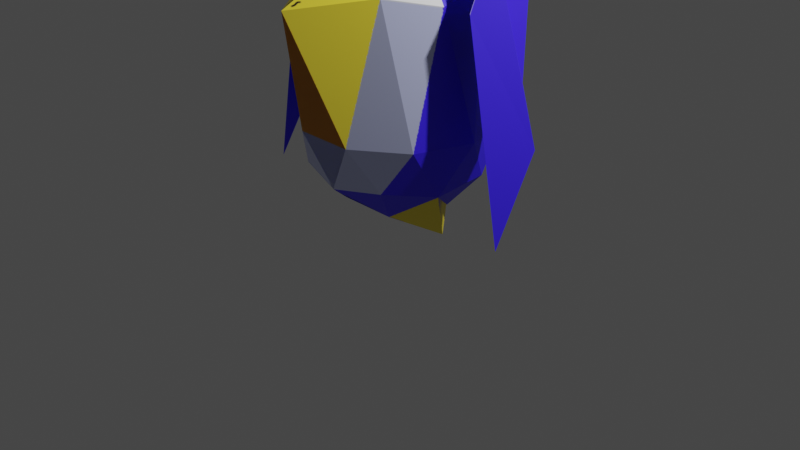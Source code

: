 # Source: pelicant_spin.blend  (saved by Blender 2.91.10; exported with 4.5.12 LTS)
import bpy
from mathutils import Matrix  # noqa: F401  (used for matrix-valued properties, if any)

bpy.ops.wm.read_factory_settings(use_empty=True)
scene = bpy.context.scene
scene.name = 'Scene'

# ---- collections
col_collection = bpy.data.collections.new('Collection'); scene.collection.children.link(col_collection)

# ---- images (referenced by path relative to the original .blend; pixels are not part of the script)
import os
ASSET_DIR = os.environ.get("B2B_ASSET_DIR", "")  # directory of the original .blend (textures are referenced by path, not embedded)
HERE = os.path.dirname(os.path.abspath(__file__))  # packed textures are extracted next to this script under _unpacked/

def load_image(name, relpath, width, height, colorspace="sRGB"):
    """Load a texture the original file referenced (path relative to the .blend, or extracted next to this script)."""
    p = next((c for c in (os.path.join(HERE, relpath), os.path.join(ASSET_DIR, relpath)) if relpath and os.path.exists(c)), "")
    if p:
        img = bpy.data.images.load(p, check_existing=True)
        img.name = name
    else:  # same state as the original file: an image datablock whose file is absent (Cycles renders it pink)
        img = bpy.data.images.new(name, width, height)
        img.source = "FILE"
        img.filepath = "//" + (relpath or name)
    img.colorspace_settings.name = colorspace
    return img
img_pelicant_base_color = load_image('Pelicant Base Color', '_unpacked/Pelicant_Base_Color.5c9d731f.png', 1024, 1024, 'sRGB')

# ---- materials (node trees are filled in below, after node groups)
mat_material_001 = bpy.data.materials.new('Material.001')
mat_material_001.use_transparent_shadow = False

# ---- material node trees
mat_material_001.use_nodes = True; mat_material_001.node_tree.nodes.clear()
_N = mat_material_001.node_tree.nodes; _L = mat_material_001.node_tree.links
n0 = _N.new('ShaderNodeBsdfPrincipled'); n0.name = 'Principled BSDF'; n0.location = (10, 300)
n0.distribution = 'GGX'
n0.subsurface_method = 'BURLEY'
n0.inputs[3].default_value = 1.45
n0.inputs[27].default_value = (0.0, 0.0, 0.0, 1.0)
n0.inputs[28].default_value = 1.0
n1 = _N.new('ShaderNodeOutputMaterial'); n1.name = 'Material Output'; n1.location = (300, 300)
n2 = _N.new('ShaderNodeTexImage'); n2.name = 'Image Texture'; n2.location = (-280, 280)
n2.image = img_pelicant_base_color
_L.new(n0.outputs[0], n1.inputs[0])
_L.new(n2.outputs[0], n0.inputs[0])
n1.is_active_output = True

# ---- world
world_world = bpy.data.worlds.new('World'); scene.world = world_world
world_world.use_nodes = True; world_world.node_tree.nodes.clear()
_N = world_world.node_tree.nodes; _L = world_world.node_tree.links
n0 = _N.new('ShaderNodeOutputWorld'); n0.name = 'World Output'; n0.location = (300, 300)
n1 = _N.new('ShaderNodeBackground'); n1.name = 'Background'; n1.location = (10, 300)
n1.inputs[0].default_value = (0.05088, 0.05088, 0.05088, 1.0)
_L.new(n1.outputs[0], n0.inputs[0])
n0.is_active_output = True
world_world.color = (0.05088, 0.05088, 0.05088)
world_world.use_sun_shadow = False
world_world.sun_shadow_jitter_overblur = 0.0

# ---- cameras
cam_camera = bpy.data.cameras.new('Camera')
cam_camera.clip_end = 100.0
cam_camera.ortho_scale = 7.314

# ---- lights
light_light = bpy.data.lights.new('Light', 'POINT')
light_light.transmission_factor = 0.0
light_light.energy = 1000.0
light_light.shadow_soft_size = 0.1
light_light.shadow_maximum_resolution = 0.006
light_light.use_absolute_resolution = True

# ---- meshes
me_icosphere = bpy.data.meshes.new('Icosphere')
me_icosphere.from_pydata([(0.7236, -0.5257, -1.284), (-0.2764, -0.8506, -1.284), (0.2764, -0.8506, 0.4472), (-0.7236, -0.5257, 0.4472), (-0.1625, -0.5, -1.687), (0.4253, -0.309, -1.687), (0.2629, -0.809, -1.362), (0.4253, 0.309, -1.687), (-0.6882, -0.5, -1.362), (0.9511, -0.309, -0.8365), (0.9511, 0.309, -0.8365), (0.0, -1.0, -0.8365), (0.5878, -0.809, -0.8365), (-0.9511, -0.309, -0.8365), (-0.5878, -0.809, -0.8365), (-0.9511, 0.309, -0.8365), (0.6882, -0.5, 0.5257), (-0.2629, -0.809, 0.5257), (0.1625, -0.5, 0.8507), (-0.4253, -0.309, 0.8507), (-0.4253, 0.309, 0.8507), (-0.0619, -0.5562, -1.951), (0.2764, -1.155, 0.4472), (6.465e-06, -1.304, -0.8365), (-0.2629, -1.113, 0.5257), (0.008029, -1.155, 1.039), (-0.2684, -1.304, -0.2445), (-0.5312, -1.113, 1.118), (0.2639, -1.536, -1.652), (-0.2089, -1.536, -0.8023), (0.0, 0.0, -1.837), (0.7236, 0.5257, -1.284), (-0.2764, 0.8506, -1.284), (-1.297, 0.0, -1.107), (0.2764, 0.8506, 0.4472), (-0.7236, 0.5257, 0.4472), (1.362, 0.0, 0.4472), (0.0, 0.0, 1.0), (-0.1625, 0.5, -1.687), (0.4253, 0.309, -1.687), (0.2629, 0.809, -1.362), (0.8506, 0.0, -1.362), (0.4253, -0.309, -1.687), (-0.5257, 0.0, -1.687), (-0.6882, 0.5, -1.362), (0.9511, 0.309, -0.8365), (0.9511, -0.309, -0.8365), (0.0, 1.0, -0.8365), (0.5878, 0.809, -0.8365), (-0.9511, 0.309, -0.8365), (-0.5878, 0.809, -0.8365), (-0.9511, -0.309, -0.8365), (0.6882, 0.5, 0.5257), (-0.2629, 0.809, 0.5257), (-0.8506, 0.0, 0.5257), (0.1625, 0.5, 0.8507), (0.5257, 0.0, 0.8507), (-0.4253, 0.309, 0.8507), (-0.4253, -0.309, 0.8507), (-0.0619, 0.5562, -1.951), (0.2764, 1.155, 0.4472), (6.465e-06, 1.304, -0.8365), (-0.2629, 1.113, 0.5257), (0.008029, 1.155, 1.039), (-0.2684, 1.304, -0.2445), (-0.5312, 1.113, 1.118), (0.2639, 1.536, -1.652), (-0.2089, 1.536, -0.8023)], [], [(30, 5, 4), (0, 5, 41), (30, 4, 43), (0, 41, 9), (1, 6, 11), (33, 8, 13), (0, 9, 12), (1, 11, 14), (33, 13, 15), (2, 16, 18), (3, 17, 19), (20, 19, 37), (20, 54, 19), (54, 3, 19), (19, 18, 37), (19, 17, 18), (17, 2, 18), (18, 56, 37), (18, 16, 56), (16, 36, 56), (15, 13, 54), (13, 3, 54), (14, 17, 3), (14, 11, 17), (12, 16, 2), (12, 9, 16), (9, 36, 16), (13, 14, 3), (13, 8, 14), (8, 1, 14), (11, 12, 2), (11, 6, 12), (6, 0, 12), (9, 10, 36), (9, 41, 10), (43, 8, 33), (43, 4, 8), (4, 1, 8), (41, 5, 7), (5, 30, 7), (4, 6, 1), (5, 0, 6), (4, 5, 21), (6, 4, 21), (21, 5, 6), (23, 22, 28), (24, 23, 26, 27), (26, 25, 27), (22, 24, 27, 25), (25, 26, 29), (26, 23, 28, 29), (22, 25, 29, 28), (24, 22, 23), (11, 2, 17), (30, 38, 39), (31, 41, 39), (30, 43, 38), (31, 45, 41), (32, 47, 40), (33, 49, 44), (31, 48, 45), (32, 50, 47), (33, 51, 49), (34, 55, 52), (35, 57, 53), (58, 37, 57), (58, 57, 54), (54, 57, 35), (57, 37, 55), (57, 55, 53), (53, 55, 34), (55, 37, 56), (55, 56, 52), (52, 56, 36), (51, 54, 49), (49, 54, 35), (50, 35, 53), (50, 53, 47), (48, 34, 52), (48, 52, 45), (45, 52, 36), (49, 35, 50), (49, 50, 44), (44, 50, 32), (47, 34, 48), (47, 48, 40), (40, 48, 31), (45, 36, 46), (45, 46, 41), (43, 33, 44), (43, 44, 38), (38, 44, 32), (41, 42, 39), (39, 42, 30), (38, 32, 40), (39, 40, 31), (38, 59, 39), (40, 59, 38), (59, 40, 39), (61, 66, 60), (62, 65, 64, 61), (64, 65, 63), (60, 63, 65, 62), (63, 67, 64), (64, 67, 66, 61), (60, 66, 67, 63), (62, 61, 60), (47, 53, 34)])
_uv = me_icosphere.uv_layers.new(name='UVMap')
_uv.uv.foreach_set('vector', [0.8182, 0.0, 0.7727, 0.07873, 0.8636, 0.07873, 0.7273, 0.1575, 0.6818, 0.07873, 0.6364, 0.1575, 0.09091, 0.0, 0.04545, 0.07873, 0.1364, 0.07873, 0.7273, 0.1575, 0.6364, 0.1575, 0.6818, 0.2362, 0.9091, 0.1575, 0.8182, 0.1575, 0.8636, 0.2362, 0.1818, 0.1575, 0.09091, 0.1575, 0.1364, 0.2362, 0.7273, 0.1575, 0.6818, 0.2362, 0.7727, 0.2362, 0.9091, 0.1575, 0.8636, 0.2362, 0.9545, 0.2362, 0.1818, 0.1575, 0.1364, 0.2362, 0.2273, 0.2362, 0.8182, 0.3149, 0.7273, 0.3149, 0.7727, 0.3937, 1.0, 0.3149, 0.9091, 0.3149, 0.9545, 0.3937, 0.2273, 0.3937, 0.1364, 0.3937, 0.1818, 0.4724, 0.2273, 0.3937, 0.1818, 0.3149, 0.1364, 0.3937, 0.1818, 0.3149, 0.09091, 0.3149, 0.1364, 0.3937, 0.9545, 0.3937, 0.8636, 0.3937, 0.9091, 0.4724, 0.9545, 0.3937, 0.9091, 0.3149, 0.8636, 0.3937, 0.9091, 0.3149, 0.8182, 0.3149, 0.8636, 0.3937, 0.7727, 0.3937, 0.6818, 0.3937, 0.7273, 0.4724, 0.7727, 0.3937, 0.7273, 0.3149, 0.6818, 0.3937, 0.7273, 0.3149, 0.6364, 0.3149, 0.6818, 0.3937, 0.2273, 0.2362, 0.1364, 0.2362, 0.1818, 0.3149, 0.1364, 0.2362, 0.09091, 0.3149, 0.1818, 0.3149, 0.9545, 0.2362, 0.9091, 0.3149, 1.0, 0.3149, 0.9545, 0.2362, 0.8636, 0.2362, 0.9091, 0.3149, 0.7727, 0.2362, 0.7273, 0.3149, 0.8182, 0.3149, 0.7727, 0.2362, 0.6818, 0.2362, 0.7273, 0.3149, 0.6818, 0.2362, 0.6364, 0.3149, 0.7273, 0.3149, 0.1364, 0.2362, 0.04545, 0.2362, 0.09091, 0.3149, 0.1364, 0.2362, 0.09091, 0.1575, 0.04545, 0.2362, 0.09091, 0.1575, 0.0, 0.1575, 0.04545, 0.2362, 0.8636, 0.2362, 0.7727, 0.2362, 0.8182, 0.3149, 0.8636, 0.2362, 0.8182, 0.1575, 0.7727, 0.2362, 0.8182, 0.1575, 0.7273, 0.1575, 0.7727, 0.2362, 0.6818, 0.2362, 0.5909, 0.2362, 0.6364, 0.3149, 0.6818, 0.2362, 0.6364, 0.1575, 0.5909, 0.2362, 0.1364, 0.07873, 0.09091, 0.1575, 0.1818, 0.1575, 0.1364, 0.07873, 0.04545, 0.07873, 0.09091, 0.1575, 0.04545, 0.07873, 0.0, 0.1575, 0.09091, 0.1575, 0.6364, 0.1575, 0.6818, 0.07873, 0.5909, 0.07873, 0.6818, 0.07873, 0.6364, 0.0, 0.5909, 0.07873, 0.8636, 0.07873, 0.8182, 0.1575, 0.9091, 0.1575, 0.7727, 0.07873, 0.7273, 0.1575, 0.8182, 0.1575, 0.8636, 0.07873, 0.7727, 0.07873, 0.8636, 0.07873, 0.8182, 0.1575, 0.8636, 0.07873, 0.8636, 0.07873, 0.8636, 0.07873, 0.7727, 0.07873, 0.8182, 0.1575, 0.8636, 0.2362, 0.8182, 0.3149, 0.8636, 0.2362, 0.9091, 0.3149, 0.8636, 0.2362, 0.8636, 0.2362, 0.9091, 0.3149, 0.8636, 0.2362, 0.8182, 0.3149, 0.9091, 0.3149, 0.8182, 0.3149, 0.9091, 0.3149, 0.9091, 0.3149, 0.8182, 0.3149, 0.8182, 0.3149, 0.8636, 0.2362, 0.8636, 0.2362, 0.8636, 0.2362, 0.8636, 0.2362, 0.8636, 0.2362, 0.8636, 0.2362, 0.8182, 0.3149, 0.8182, 0.3149, 0.8636, 0.2362, 0.8636, 0.2362, 0.0, 0.0, 0.0, 0.0, 0.0, 0.0, 0.8636, 0.2362, 0.8182, 0.3149, 0.9091, 0.3149, 0.8182, 0.0, 0.8636, 0.07873, 0.7727, 0.07873, 0.7273, 0.1575, 0.6364, 0.1575, 0.6818, 0.07873, 0.09091, 0.0, 0.1364, 0.07873, 0.04545, 0.07873, 0.7273, 0.1575, 0.6818, 0.2362, 0.6364, 0.1575, 0.9091, 0.1575, 0.8636, 0.2362, 0.8182, 0.1575, 0.1818, 0.1575, 0.1364, 0.2362, 0.09091, 0.1575, 0.7273, 0.1575, 0.7727, 0.2362, 0.6818, 0.2362, 0.9091, 0.1575, 0.9545, 0.2362, 0.8636, 0.2362, 0.1818, 0.1575, 0.2273, 0.2362, 0.1364, 0.2362, 0.8182, 0.3149, 0.7727, 0.3937, 0.7273, 0.3149, 1.0, 0.3149, 0.9545, 0.3937, 0.9091, 0.3149, 0.2273, 0.3937, 0.1818, 0.4724, 0.1364, 0.3937, 0.2273, 0.3937, 0.1364, 0.3937, 0.1818, 0.3149, 0.1818, 0.3149, 0.1364, 0.3937, 0.09091, 0.3149, 0.9545, 0.3937, 0.9091, 0.4724, 0.8636, 0.3937, 0.9545, 0.3937, 0.8636, 0.3937, 0.9091, 0.3149, 0.9091, 0.3149, 0.8636, 0.3937, 0.8182, 0.3149, 0.7727, 0.3937, 0.7273, 0.4724, 0.6818, 0.3937, 0.7727, 0.3937, 0.6818, 0.3937, 0.7273, 0.3149, 0.7273, 0.3149, 0.6818, 0.3937, 0.6364, 0.3149, 0.2273, 0.2362, 0.1818, 0.3149, 0.1364, 0.2362, 0.1364, 0.2362, 0.1818, 0.3149, 0.09091, 0.3149, 0.9545, 0.2362, 1.0, 0.3149, 0.9091, 0.3149, 0.9545, 0.2362, 0.9091, 0.3149, 0.8636, 0.2362, 0.7727, 0.2362, 0.8182, 0.3149, 0.7273, 0.3149, 0.7727, 0.2362, 0.7273, 0.3149, 0.6818, 0.2362, 0.6818, 0.2362, 0.7273, 0.3149, 0.6364, 0.3149, 0.1364, 0.2362, 0.09091, 0.3149, 0.04545, 0.2362, 0.1364, 0.2362, 0.04545, 0.2362, 0.09091, 0.1575, 0.09091, 0.1575, 0.04545, 0.2362, 0.0, 0.1575, 0.8636, 0.2362, 0.8182, 0.3149, 0.7727, 0.2362, 0.8636, 0.2362, 0.7727, 0.2362, 0.8182, 0.1575, 0.8182, 0.1575, 0.7727, 0.2362, 0.7273, 0.1575, 0.6818, 0.2362, 0.6364, 0.3149, 0.5909, 0.2362, 0.6818, 0.2362, 0.5909, 0.2362, 0.6364, 0.1575, 0.1364, 0.07873, 0.1818, 0.1575, 0.09091, 0.1575, 0.1364, 0.07873, 0.09091, 0.1575, 0.04545, 0.07873, 0.04545, 0.07873, 0.09091, 0.1575, 0.0, 0.1575, 0.6364, 0.1575, 0.5909, 0.07873, 0.6818, 0.07873, 0.6818, 0.07873, 0.5909, 0.07873, 0.6364, 0.0, 0.8636, 0.07873, 0.9091, 0.1575, 0.8182, 0.1575, 0.7727, 0.07873, 0.8182, 0.1575, 0.7273, 0.1575, 0.8636, 0.07873, 0.8636, 0.07873, 0.7727, 0.07873, 0.8182, 0.1575, 0.8636, 0.07873, 0.8636, 0.07873, 0.8636, 0.07873, 0.8182, 0.1575, 0.7727, 0.07873, 0.8636, 0.2362, 0.8636, 0.2362, 0.8182, 0.3149, 0.9091, 0.3149, 0.9091, 0.3149, 0.8636, 0.2362, 0.8636, 0.2362, 0.8636, 0.2362, 0.9091, 0.3149, 0.8182, 0.3149, 0.8182, 0.3149, 0.8182, 0.3149, 0.9091, 0.3149, 0.9091, 0.3149, 0.8182, 0.3149, 0.8636, 0.2362, 0.8636, 0.2362, 0.8636, 0.2362, 0.8636, 0.2362, 0.8636, 0.2362, 0.8636, 0.2362, 0.8182, 0.3149, 0.8636, 0.2362, 0.8636, 0.2362, 0.8182, 0.3149, 0.0, 0.0, 0.0, 0.0, 0.0, 0.0, 0.8636, 0.2362, 0.9091, 0.3149, 0.8182, 0.3149])
me_icosphere.materials.append(mat_material_001)
me_icosphere.use_remesh_fix_poles = True
me_icosphere.use_remesh_preserve_attributes = False
me_icosphere.use_mirror_vertex_groups = False
me_icosphere.update()
arm_armature_001 = bpy.data.armatures.new('Armature.001')  # bones are not reproduced

# ---- objects
ob_light = bpy.data.objects.new('Light', light_light)
ob_camera = bpy.data.objects.new('Camera', cam_camera)
ob_icosphere = bpy.data.objects.new('Icosphere', me_icosphere)
ob_armature_001 = bpy.data.objects.new('Armature.001', arm_armature_001)

# ---- transforms, parenting, visibility, modifiers, constraints
ob_light.location = (4.076, 1.005, 5.904)
ob_light.rotation_euler = (0.6503, 0.05522, 1.866)
ob_light.lock_rotations_4d = False
ob_light.empty_display_type = 'ARROWS'
ob_light.color = (0.0, 0.0, 0.0, 0.0)
ob_light.lineart.crease_threshold = 0.0
ob_camera.location = (7.359, -6.926, 4.958)
ob_camera.rotation_euler = (1.109, 0.0, 0.8149)
ob_camera.lock_rotations_4d = False
ob_camera.empty_display_type = 'ARROWS'
ob_camera.color = (0.0, 0.0, 0.0, 0.0)
ob_camera.display_type = 'WIRE'
ob_camera.lineart.crease_threshold = 0.0
ob_icosphere.parent = ob_armature_001
ob_icosphere.matrix_parent_inverse = Matrix(((1.0, -0.0, 0.0, -0.0), (-0.0, 1.0, -0.0, 0.0), (0.0, -0.0, 1.0, -0.6831), (-0.0, 0.0, -0.0, 1.0)))
ob_icosphere.location = (0.0, 0.0, 1.958)
ob_icosphere.rotation_euler = (0.0, -0.0, -1.571)
ob_icosphere.lineart.crease_threshold = 0.0
_vg = ob_icosphere.vertex_groups.new(name='Root')
_vg = ob_icosphere.vertex_groups.new(name='Hip')
for _i, _w in zip([0, 1, 3, 4, 5, 6, 7, 8, 9, 10, 11, 12, 13, 14, 15, 17, 20, 30, 31, 32, 33, 35, 36, 38, 39, 40, 41, 42, 43, 44, 45, 46, 47, 48, 49, 50, 51, 53, 54, 58], [0.1255, 0.2206, 0.09251, 0.1481, 0.12, 0.0006773, 0.2474, 0.7046, 0.4903, 0.3136, 0.1596, 0.1242, 0.7731, 0.6141, 0.7807, 0.01491, 0.00738, 0.7892, 0.1255, 0.2205, 0.8034, 0.09251, 0.03318, 0.1481, 0.12, 0.0006728, 0.4391, 0.2474, 0.7803, 0.7046, 0.4903, 0.3136, 0.1596, 0.1242, 0.7731, 0.6141, 0.7807, 0.0149, 0.1013, 0.007379]): _vg.add([_i], _w, 'REPLACE')
_vg = ob_icosphere.vertex_groups.new(name='Leg.L')
for _i, _w in zip([0, 5, 7, 8, 9, 10, 30, 31, 32, 33, 38, 39, 40, 41, 42, 43, 44, 45, 46, 47, 48, 49, 50, 51, 59], [0.01921, 0.05658, 0.5599, 0.0009662, 0.01941, 0.06176, 0.1035, 0.7927, 0.734, 0.04961, 0.8294, 0.8111, 0.9622, 0.2256, 0.1718, 0.1029, 0.2287, 0.2722, 0.1698, 0.7257, 0.7481, 0.09008, 0.2617, 0.05219, 0.9888]): _vg.add([_i], _w, 'REPLACE')
_vg = ob_icosphere.vertex_groups.new(name='Leg.R')
for _i, _w in zip([0, 1, 4, 5, 6, 7, 8, 9, 10, 11, 12, 13, 14, 15, 21, 30, 31, 33, 39, 41, 42, 43, 44, 45, 46], [0.7927, 0.734, 0.8294, 0.8111, 0.9622, 0.1718, 0.2287, 0.2722, 0.1698, 0.7257, 0.7482, 0.09008, 0.2617, 0.05219, 0.9888, 0.1035, 0.01922, 0.0496, 0.05658, 0.2256, 0.56, 0.1029, 0.0009652, 0.01941, 0.06176]): _vg.add([_i], _w, 'REPLACE')
_vg = ob_icosphere.vertex_groups.new(name='Torso.002')
for _i, _w in zip([9, 10, 41, 45, 46], [0.07214, 0.3142, 0.06328, 0.07214, 0.3142]): _vg.add([_i], _w, 'REPLACE')
_vg = ob_icosphere.vertex_groups.new(name='Head')
for _i, _w in zip([3, 8, 13, 14, 15, 16, 17, 18, 19, 20, 33, 35, 36, 37, 44, 49, 50, 51, 52, 53, 54, 55, 56, 57, 58], [0.6857, 0.004188, 0.09343, 0.06424, 0.1231, 0.0581, 0.2199, 0.7046, 0.8501, 0.9165, 0.07658, 0.6857, 9.52e-05, 0.973, 0.004187, 0.09343, 0.06424, 0.1231, 0.05811, 0.2199, 0.794, 0.7046, 0.6667, 0.8501, 0.9165]): _vg.add([_i], _w, 'REPLACE')
_vg = ob_icosphere.vertex_groups.new(name='Shoulder.L')
for _i, _w in zip([9, 10, 16, 34, 35, 36, 45, 46, 47, 48, 50, 52, 53, 54, 55, 56, 57, 58], [0.02019, 0.05537, 0.02082, 0.9752, 0.1837, 0.4435, 0.08978, 0.08025, 0.0858, 0.08909, 0.0501, 0.8782, 0.7195, 0.03732, 0.265, 0.1603, 0.1086, 0.01822]): _vg.add([_i], _w, 'REPLACE')
_vg = ob_icosphere.vertex_groups.new(name='Wing.L')
_vg.add([60, 61, 62, 63, 64, 65, 66, 67], 1.0, 'REPLACE')
_vg = ob_icosphere.vertex_groups.new(name='Shoulder.R')
for _i, _w in zip([2, 3, 9, 10, 11, 12, 14, 16, 17, 18, 19, 20, 36, 45, 46, 52, 54, 56], [0.9752, 0.1837, 0.08978, 0.08025, 0.0858, 0.08909, 0.0501, 0.8782, 0.7195, 0.265, 0.1086, 0.01821, 0.4435, 0.02019, 0.05537, 0.02082, 0.03732, 0.1603]): _vg.add([_i], _w, 'REPLACE')
_vg = ob_icosphere.vertex_groups.new(name='Wing.R')
_vg.add([22, 23, 24, 25, 26, 27, 28, 29], 1.0, 'REPLACE')
_m = ob_icosphere.modifiers.new('Armature', 'ARMATURE')
_m.object = ob_armature_001
ob_armature_001.location = (0.0, 0.0, 0.6831)
ob_armature_001.show_in_front = True
ob_armature_001.lineart.crease_threshold = 0.0

# ---- collection membership
col_collection.objects.link(ob_light)
col_collection.objects.link(ob_camera)
col_collection.objects.link(ob_icosphere)
col_collection.objects.link(ob_armature_001)

# ---- scene / render settings (as saved in the file)
scene.camera = ob_camera
scene.frame_start = 1; scene.frame_end = 61; scene.frame_set(6)
scene.render.engine = 'BLENDER_EEVEE_NEXT'
scene.cycles.use_denoising = False
scene.cycles.samples = 128
scene.cycles.sampling_pattern = 'TABULATED_SOBOL'
scene.cycles.use_adaptive_sampling = False
scene.cycles.use_light_tree = False
scene.view_settings.view_transform = 'Filmic'
bpy.context.view_layer.update()
